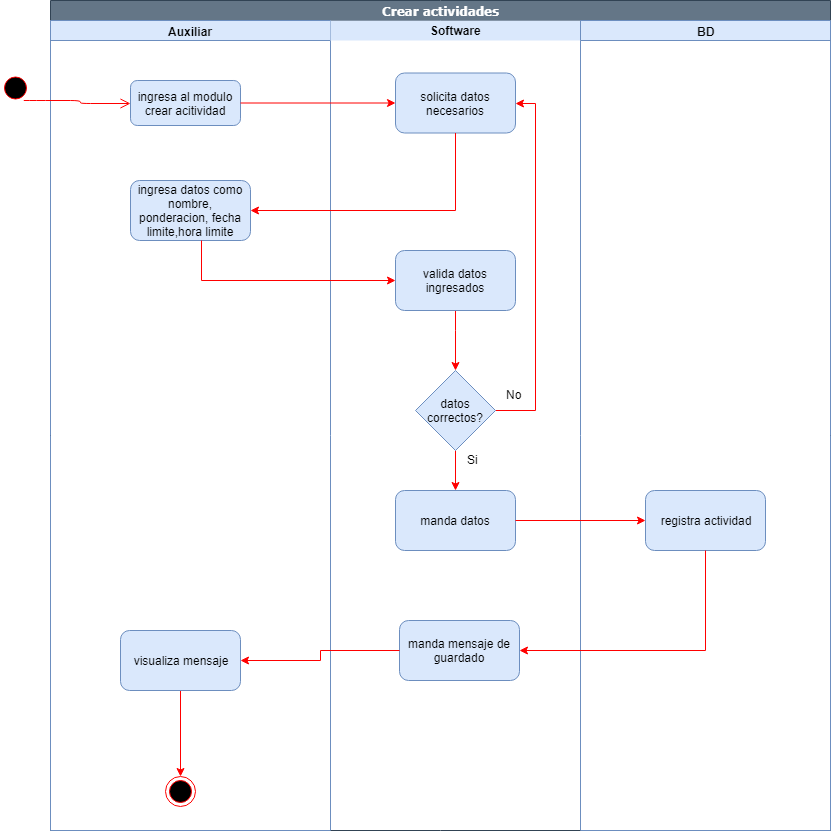

The diagram above was exported from draw.io. Its source (the exported page's mxGraphModel, read from the mxfile embedded in the PNG):
<mxGraphModel dx="1937" dy="529" grid="1" gridSize="10" guides="1" tooltips="1" connect="1" arrows="1" fold="1" page="1" pageScale="1" pageWidth="1169" pageHeight="826" background="#ffffff" math="0" shadow="0">
  <root>
    <mxCell id="0" />
    <mxCell id="1" parent="0" />
    <mxCell id="BU_Reis3pAN0cWm3ID1O-41" value="Crear actividades" style="swimlane;html=1;childLayout=stackLayout;startSize=20;rounded=0;shadow=0;comic=0;labelBackgroundColor=none;strokeColor=#314354;strokeWidth=1;fillColor=#647687;fontFamily=Verdana;fontSize=12;align=center;fontColor=#ffffff;" vertex="1" parent="1">
      <mxGeometry x="40" y="20" width="780" height="830" as="geometry" />
    </mxCell>
    <mxCell id="BU_Reis3pAN0cWm3ID1O-42" value="Auxiliar" style="swimlane;html=1;startSize=20;fillColor=#dae8fc;strokeColor=#6c8ebf;" vertex="1" parent="BU_Reis3pAN0cWm3ID1O-41">
      <mxGeometry y="20" width="280" height="810" as="geometry" />
    </mxCell>
    <mxCell id="BU_Reis3pAN0cWm3ID1O-43" value="ingresa al modulo crear acitividad" style="rounded=1;whiteSpace=wrap;html=1;fillColor=#dae8fc;strokeColor=#6c8ebf;" vertex="1" parent="BU_Reis3pAN0cWm3ID1O-42">
      <mxGeometry x="80" y="60" width="110" height="45" as="geometry" />
    </mxCell>
    <mxCell id="BU_Reis3pAN0cWm3ID1O-44" value="ingresa datos como nombre, ponderacion, fecha limite,hora limite" style="rounded=1;whiteSpace=wrap;html=1;fillColor=#dae8fc;strokeColor=#6c8ebf;" vertex="1" parent="BU_Reis3pAN0cWm3ID1O-42">
      <mxGeometry x="80" y="160" width="120" height="60" as="geometry" />
    </mxCell>
    <mxCell id="BU_Reis3pAN0cWm3ID1O-90" style="edgeStyle=orthogonalEdgeStyle;rounded=0;orthogonalLoop=1;jettySize=auto;html=1;entryX=0.5;entryY=0;entryDx=0;entryDy=0;strokeColor=#FF0000;" edge="1" parent="BU_Reis3pAN0cWm3ID1O-42" source="BU_Reis3pAN0cWm3ID1O-87" target="BU_Reis3pAN0cWm3ID1O-89">
      <mxGeometry relative="1" as="geometry" />
    </mxCell>
    <mxCell id="BU_Reis3pAN0cWm3ID1O-87" value="visualiza mensaje" style="rounded=1;whiteSpace=wrap;html=1;fillColor=#dae8fc;strokeColor=#6c8ebf;" vertex="1" parent="BU_Reis3pAN0cWm3ID1O-42">
      <mxGeometry x="70" y="610" width="120" height="60" as="geometry" />
    </mxCell>
    <mxCell id="BU_Reis3pAN0cWm3ID1O-89" value="" style="ellipse;html=1;shape=endState;fillColor=#000000;strokeColor=#ff0000;" vertex="1" parent="BU_Reis3pAN0cWm3ID1O-42">
      <mxGeometry x="115" y="756" width="30" height="30" as="geometry" />
    </mxCell>
    <mxCell id="BU_Reis3pAN0cWm3ID1O-54" value="Software" style="swimlane;html=1;startSize=20;fillColor=#dae8fc;strokeColor=none;" vertex="1" parent="BU_Reis3pAN0cWm3ID1O-41">
      <mxGeometry x="280" y="20" width="250" height="810" as="geometry" />
    </mxCell>
    <mxCell id="BU_Reis3pAN0cWm3ID1O-55" style="edgeStyle=orthogonalEdgeStyle;rounded=0;orthogonalLoop=1;jettySize=auto;html=1;strokeColor=#FF0000;entryX=1;entryY=0.15;entryDx=0;entryDy=0;entryPerimeter=0;" edge="1" parent="BU_Reis3pAN0cWm3ID1O-54">
      <mxGeometry relative="1" as="geometry">
        <mxPoint x="170" y="69.57142857142867" as="targetPoint" />
        <Array as="points">
          <mxPoint x="240" y="730" />
          <mxPoint x="240" y="69" />
        </Array>
      </mxGeometry>
    </mxCell>
    <mxCell id="BU_Reis3pAN0cWm3ID1O-56" value="solicita datos necesarios" style="rounded=1;whiteSpace=wrap;html=1;fillColor=#dae8fc;strokeColor=#6c8ebf;" vertex="1" parent="BU_Reis3pAN0cWm3ID1O-54">
      <mxGeometry x="65" y="52.5" width="120" height="60" as="geometry" />
    </mxCell>
    <mxCell id="BU_Reis3pAN0cWm3ID1O-81" style="edgeStyle=orthogonalEdgeStyle;rounded=0;orthogonalLoop=1;jettySize=auto;html=1;entryX=1;entryY=0.5;entryDx=0;entryDy=0;strokeColor=#FF0000;" edge="1" parent="BU_Reis3pAN0cWm3ID1O-54" source="BU_Reis3pAN0cWm3ID1O-58" target="BU_Reis3pAN0cWm3ID1O-56">
      <mxGeometry relative="1" as="geometry">
        <Array as="points">
          <mxPoint x="205" y="390" />
          <mxPoint x="205" y="83" />
        </Array>
      </mxGeometry>
    </mxCell>
    <mxCell id="BU_Reis3pAN0cWm3ID1O-82" style="edgeStyle=orthogonalEdgeStyle;rounded=0;orthogonalLoop=1;jettySize=auto;html=1;entryX=0.5;entryY=0;entryDx=0;entryDy=0;strokeColor=#FF0000;" edge="1" parent="BU_Reis3pAN0cWm3ID1O-54" source="BU_Reis3pAN0cWm3ID1O-58" target="BU_Reis3pAN0cWm3ID1O-59">
      <mxGeometry relative="1" as="geometry" />
    </mxCell>
    <mxCell id="BU_Reis3pAN0cWm3ID1O-58" value="datos correctos?" style="rhombus;whiteSpace=wrap;html=1;fillColor=#dae8fc;strokeColor=#6c8ebf;" vertex="1" parent="BU_Reis3pAN0cWm3ID1O-54">
      <mxGeometry x="85" y="350" width="80" height="80" as="geometry" />
    </mxCell>
    <mxCell id="BU_Reis3pAN0cWm3ID1O-59" value="manda datos" style="rounded=1;whiteSpace=wrap;html=1;fillColor=#dae8fc;strokeColor=#6c8ebf;" vertex="1" parent="BU_Reis3pAN0cWm3ID1O-54">
      <mxGeometry x="65" y="470" width="120" height="60" as="geometry" />
    </mxCell>
    <mxCell id="BU_Reis3pAN0cWm3ID1O-85" value="manda mensaje de guardado" style="rounded=1;whiteSpace=wrap;html=1;fillColor=#dae8fc;strokeColor=#6c8ebf;" vertex="1" parent="BU_Reis3pAN0cWm3ID1O-54">
      <mxGeometry x="69" y="600" width="120" height="60" as="geometry" />
    </mxCell>
    <mxCell id="BU_Reis3pAN0cWm3ID1O-62" value="BD" style="swimlane;html=1;startSize=20;fillColor=#dae8fc;strokeColor=#6c8ebf;" vertex="1" parent="BU_Reis3pAN0cWm3ID1O-41">
      <mxGeometry x="530" y="20" width="250" height="810" as="geometry" />
    </mxCell>
    <mxCell id="BU_Reis3pAN0cWm3ID1O-83" value="registra actividad" style="rounded=1;whiteSpace=wrap;html=1;fillColor=#dae8fc;strokeColor=#6c8ebf;" vertex="1" parent="BU_Reis3pAN0cWm3ID1O-62">
      <mxGeometry x="65" y="470" width="120" height="60" as="geometry" />
    </mxCell>
    <mxCell id="BU_Reis3pAN0cWm3ID1O-64" style="edgeStyle=orthogonalEdgeStyle;rounded=0;orthogonalLoop=1;jettySize=auto;html=1;strokeColor=#FF0000;" edge="1" parent="BU_Reis3pAN0cWm3ID1O-41" source="BU_Reis3pAN0cWm3ID1O-43" target="BU_Reis3pAN0cWm3ID1O-56">
      <mxGeometry relative="1" as="geometry" />
    </mxCell>
    <mxCell id="BU_Reis3pAN0cWm3ID1O-65" style="edgeStyle=orthogonalEdgeStyle;rounded=0;orthogonalLoop=1;jettySize=auto;html=1;entryX=1;entryY=0.5;entryDx=0;entryDy=0;strokeColor=#FF0000;" edge="1" parent="BU_Reis3pAN0cWm3ID1O-41" source="BU_Reis3pAN0cWm3ID1O-56" target="BU_Reis3pAN0cWm3ID1O-44">
      <mxGeometry relative="1" as="geometry">
        <Array as="points">
          <mxPoint x="405" y="210" />
        </Array>
      </mxGeometry>
    </mxCell>
    <mxCell id="BU_Reis3pAN0cWm3ID1O-84" style="edgeStyle=orthogonalEdgeStyle;rounded=0;orthogonalLoop=1;jettySize=auto;html=1;entryX=0;entryY=0.5;entryDx=0;entryDy=0;strokeColor=#FF0000;" edge="1" parent="BU_Reis3pAN0cWm3ID1O-41" source="BU_Reis3pAN0cWm3ID1O-59" target="BU_Reis3pAN0cWm3ID1O-83">
      <mxGeometry relative="1" as="geometry" />
    </mxCell>
    <mxCell id="BU_Reis3pAN0cWm3ID1O-86" style="edgeStyle=orthogonalEdgeStyle;rounded=0;orthogonalLoop=1;jettySize=auto;html=1;entryX=1;entryY=0.5;entryDx=0;entryDy=0;strokeColor=#FF0000;" edge="1" parent="BU_Reis3pAN0cWm3ID1O-41" source="BU_Reis3pAN0cWm3ID1O-83" target="BU_Reis3pAN0cWm3ID1O-85">
      <mxGeometry relative="1" as="geometry">
        <Array as="points">
          <mxPoint x="655" y="650" />
        </Array>
      </mxGeometry>
    </mxCell>
    <mxCell id="BU_Reis3pAN0cWm3ID1O-88" style="edgeStyle=orthogonalEdgeStyle;rounded=0;orthogonalLoop=1;jettySize=auto;html=1;strokeColor=#FF0000;" edge="1" parent="BU_Reis3pAN0cWm3ID1O-41" source="BU_Reis3pAN0cWm3ID1O-85" target="BU_Reis3pAN0cWm3ID1O-87">
      <mxGeometry relative="1" as="geometry" />
    </mxCell>
    <mxCell id="BU_Reis3pAN0cWm3ID1O-73" value="" style="ellipse;html=1;shape=startState;fillColor=#000000;strokeColor=#ff0000;" vertex="1" parent="1">
      <mxGeometry x="-10" y="92.5" width="30" height="30" as="geometry" />
    </mxCell>
    <mxCell id="BU_Reis3pAN0cWm3ID1O-74" value="" style="edgeStyle=orthogonalEdgeStyle;html=1;verticalAlign=bottom;endArrow=open;endSize=8;strokeColor=#ff0000;entryX=0;entryY=0.5;entryDx=0;entryDy=0;" edge="1" parent="1" source="BU_Reis3pAN0cWm3ID1O-73" target="BU_Reis3pAN0cWm3ID1O-43">
      <mxGeometry relative="1" as="geometry">
        <mxPoint x="25" y="160" as="targetPoint" />
        <Array as="points">
          <mxPoint x="25" y="120" />
          <mxPoint x="70" y="120" />
          <mxPoint x="70" y="123" />
        </Array>
      </mxGeometry>
    </mxCell>
    <mxCell id="BU_Reis3pAN0cWm3ID1O-80" style="edgeStyle=orthogonalEdgeStyle;rounded=0;orthogonalLoop=1;jettySize=auto;html=1;entryX=0.5;entryY=0;entryDx=0;entryDy=0;strokeColor=#FF0000;" edge="1" parent="1" source="BU_Reis3pAN0cWm3ID1O-76" target="BU_Reis3pAN0cWm3ID1O-58">
      <mxGeometry relative="1" as="geometry">
        <Array as="points">
          <mxPoint x="445" y="350" />
          <mxPoint x="445" y="350" />
        </Array>
      </mxGeometry>
    </mxCell>
    <mxCell id="BU_Reis3pAN0cWm3ID1O-76" value="valida datos ingresados" style="rounded=1;whiteSpace=wrap;html=1;fillColor=#dae8fc;strokeColor=#6c8ebf;" vertex="1" parent="1">
      <mxGeometry x="385" y="270" width="120" height="60" as="geometry" />
    </mxCell>
    <mxCell id="BU_Reis3pAN0cWm3ID1O-77" style="edgeStyle=orthogonalEdgeStyle;rounded=0;orthogonalLoop=1;jettySize=auto;html=1;entryX=0;entryY=0.5;entryDx=0;entryDy=0;strokeColor=#FF0000;" edge="1" parent="1" source="BU_Reis3pAN0cWm3ID1O-44" target="BU_Reis3pAN0cWm3ID1O-76">
      <mxGeometry relative="1" as="geometry">
        <Array as="points">
          <mxPoint x="191" y="300" />
        </Array>
      </mxGeometry>
    </mxCell>
    <mxCell id="BU_Reis3pAN0cWm3ID1O-78" value="Si" style="text;html=1;resizable=0;points=[];autosize=1;align=left;verticalAlign=top;spacingTop=-4;" vertex="1" parent="1">
      <mxGeometry x="455" y="470" width="30" height="20" as="geometry" />
    </mxCell>
    <mxCell id="BU_Reis3pAN0cWm3ID1O-79" value="No" style="text;html=1;resizable=0;points=[];autosize=1;align=left;verticalAlign=top;spacingTop=-4;" vertex="1" parent="1">
      <mxGeometry x="494" y="405" width="30" height="20" as="geometry" />
    </mxCell>
  </root>
</mxGraphModel>